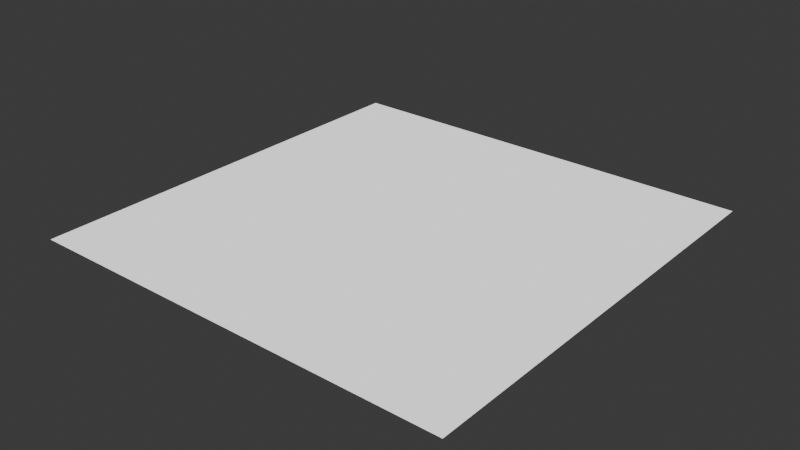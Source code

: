 # Source: metal-v8-native-brush-ui.blend  (saved by Blender 5.2.44; exported with 4.5.12 LTS)
import bpy
from mathutils import Matrix  # noqa: F401  (used for matrix-valued properties, if any)

bpy.ops.wm.read_factory_settings(use_empty=True)
scene = bpy.context.scene
scene.name = 'Scene'

# ---- collections
col_collection = bpy.data.collections.new('Collection'); scene.collection.children.link(col_collection)

# ---- materials (node trees are filled in below, after node groups)
mat_op___canvas = bpy.data.materials.new('OP · Canvas')

# ---- material node trees
mat_op___canvas.use_nodes = True; mat_op___canvas.node_tree.nodes.clear()
_N = mat_op___canvas.node_tree.nodes; _L = mat_op___canvas.node_tree.links
n0 = _N.new('NodeUndefined'); n0.name = 'Open Painter Texture Set'; n0.location = (-620, 0)
n1 = _N.new('ShaderNodeBsdfPrincipled'); n1.name = 'Principled BSDF'; n1.location = (-260, 0)
n1.inputs[10].default_value = 0.005
n1.inputs[28].default_value = 1.0
n2 = _N.new('ShaderNodeOutputMaterial'); n2.name = 'Material Output'; n2.location = (140, 0)
_L.new(n0.outputs[0], n1.inputs[0])
_L.new(n0.outputs[1], n1.inputs[1])
_L.new(n0.outputs[2], n1.inputs[2])
_L.new(n0.outputs[3], n1.inputs[5])
_L.new(n0.outputs[5], n1.inputs[27])
_L.new(n0.outputs[7], n1.inputs[4])
_L.new(n0.outputs[9], n1.inputs[17])
_L.new(n1.outputs[0], n2.inputs[0])
n2.is_active_output = True

# ---- world
world_world = bpy.data.worlds.new('World'); scene.world = world_world
world_world.use_nodes = True; world_world.node_tree.nodes.clear()
_N = world_world.node_tree.nodes; _L = world_world.node_tree.links
n0 = _N.new('ShaderNodeOutputWorld'); n0.name = 'World Output'; n0.location = (200, 100)
n1 = _N.new('ShaderNodeBackground'); n1.name = 'Background'; n1.location = (-200, 100)
n1.inputs[0].default_value = (0.05088, 0.05088, 0.05088, 1.0)
_L.new(n1.outputs[0], n0.inputs[0])
n0.is_active_output = True
world_world.color = (0.05088, 0.05088, 0.05088)
world_world.sun_shadow_jitter_overblur = 0.0

# ---- meshes
me_plane = bpy.data.meshes.new('Plane')
me_plane.from_pydata([(-1.0, -1.0, 0.0), (1.0, -1.0, 0.0), (-1.0, 1.0, 0.0), (1.0, 1.0, 0.0)], [], [(0, 1, 3, 2)])
_uv = me_plane.uv_layers.new(name='UVMap')
_uv.uv.foreach_set('vector', [0.0, 0.0, 1.0, 0.0, 1.0, 1.0, 0.0, 1.0])
me_plane.materials.append(mat_op___canvas)
me_plane.update()

# ---- objects
ob_plane = bpy.data.objects.new('Plane', me_plane)

# ---- transforms, parenting, visibility, modifiers, constraints
ob_plane.location = (0.0, 0.0, 0.0)

# ---- collection membership
col_collection.objects.link(ob_plane)

# ---- scene / render settings (as saved in the file)
scene.frame_start = 1; scene.frame_end = 250; scene.frame_set(1)
scene.render.engine = 'BLENDER_EEVEE_NEXT'
scene.render.bake_bias = 0.0
scene.render.bake_samples = 0
scene.render.compositor_device = 'GPU'
scene.eevee.use_volume_custom_range = False
scene.eevee.fast_gi_thickness_near = 0.1
scene.eevee.fast_gi_thickness_far = 0.0
scene.eevee.ray_tracing_options.screen_trace_thickness = 0.1
bpy.context.view_layer.update()

# ---- added for rendering (the .blend has no active camera): camera
cam_auto = bpy.data.cameras.new('AutoCamera')
cam_auto.lens = 50.0
cam_auto.sensor_width = 36.0
cam_auto.clip_end = 1000.0
ob_auto_camera = bpy.data.objects.new('AutoCamera', cam_auto)
scene.collection.objects.link(ob_auto_camera)
ob_auto_camera.location = (2.61693, -3.14032, 2.09354)
ob_auto_camera.rotation_euler = (1.09748, -7.21219e-08, 0.694738)
scene.camera = ob_auto_camera
bpy.context.view_layer.update()
